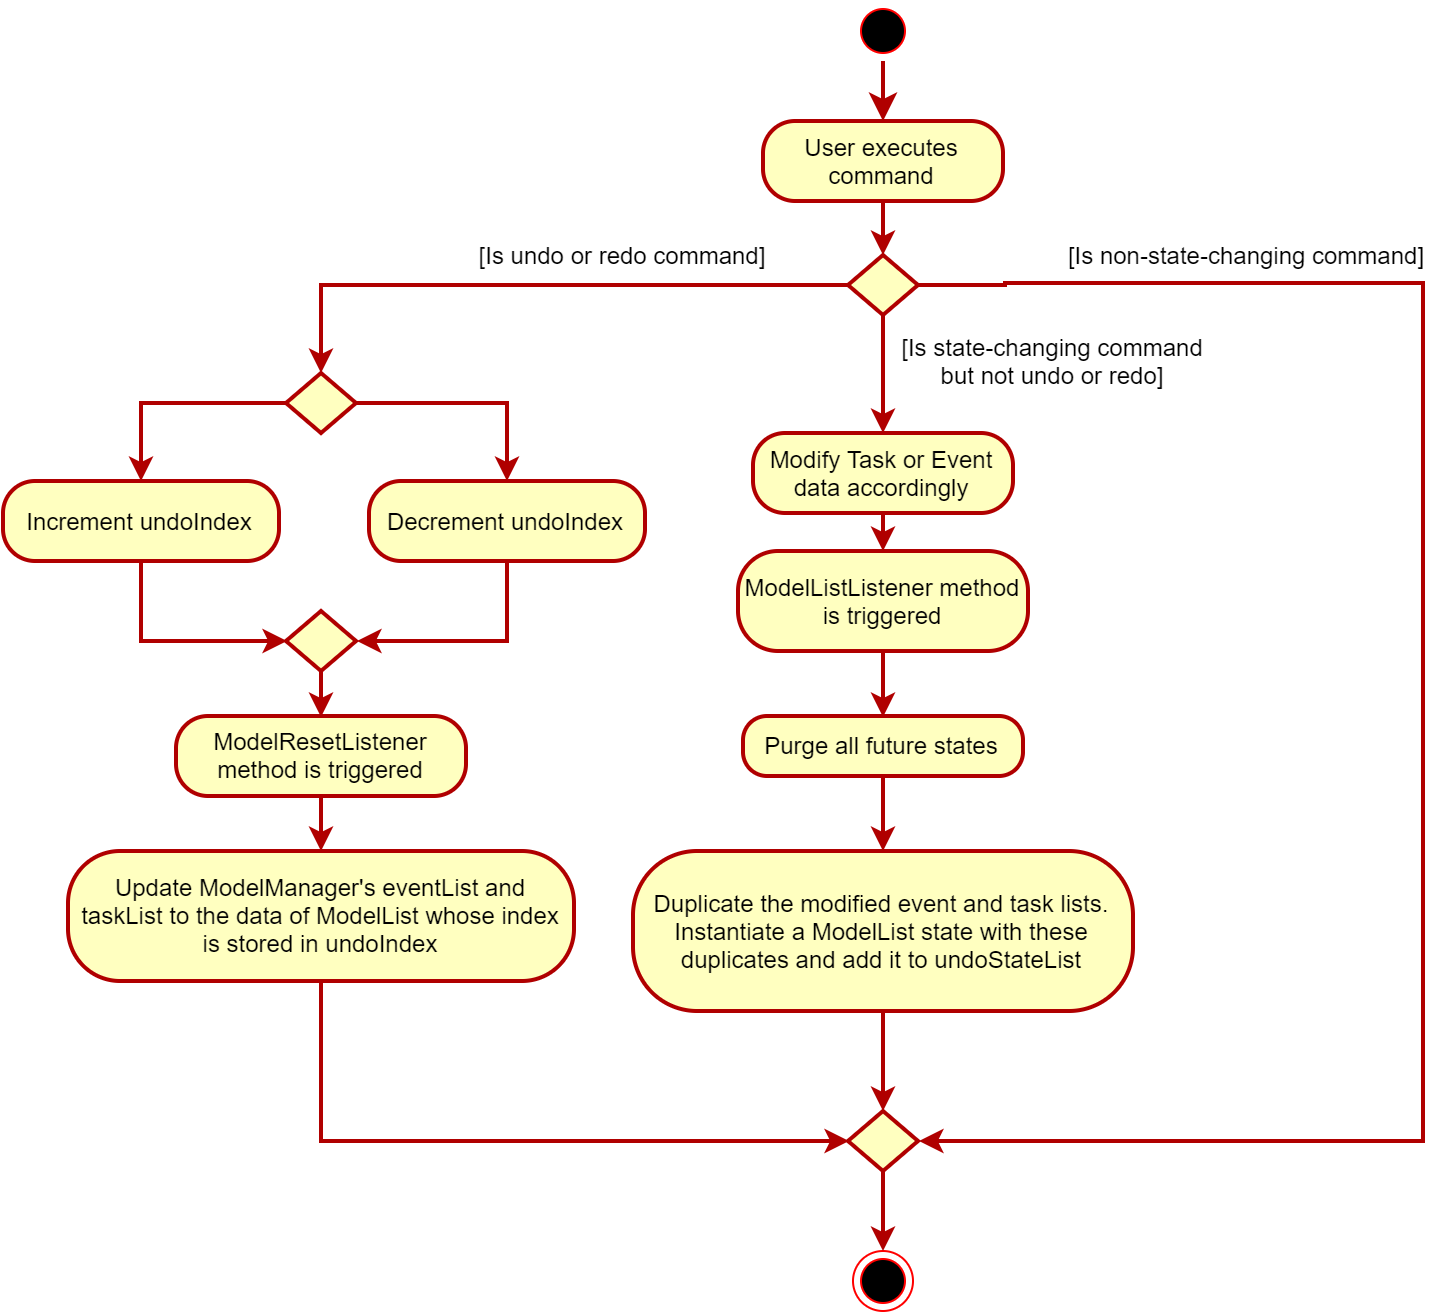

The diagram above was exported from draw.io. Its source (the exported page's mxGraphModel, read from the mxfile embedded in the PNG):
<mxGraphModel dx="1422" dy="832" grid="1" gridSize="10" guides="1" tooltips="1" connect="1" arrows="1" fold="1" page="1" pageScale="1" pageWidth="850" pageHeight="1100" math="0" shadow="0">
  <root>
    <mxCell id="pStG3Lq1bY3l7qm7AidJ-0" />
    <mxCell id="pStG3Lq1bY3l7qm7AidJ-1" parent="pStG3Lq1bY3l7qm7AidJ-0" />
    <mxCell id="-sWGDTombIoqB2SDz-ZG-0" value="" style="ellipse;html=1;shape=endState;fillColor=#000000;strokeColor=#ff0000;shadow=0;comic=0;" parent="pStG3Lq1bY3l7qm7AidJ-1" vertex="1">
      <mxGeometry x="465" y="730" width="30" height="30" as="geometry" />
    </mxCell>
    <mxCell id="-sWGDTombIoqB2SDz-ZG-1" value="" style="ellipse;html=1;shape=startState;fillColor=#000000;strokeColor=#ff0000;shadow=0;comic=0;" parent="pStG3Lq1bY3l7qm7AidJ-1" vertex="1">
      <mxGeometry x="465" y="105" width="30" height="30" as="geometry" />
    </mxCell>
    <mxCell id="-sWGDTombIoqB2SDz-ZG-2" value="" style="edgeStyle=orthogonalEdgeStyle;html=1;verticalAlign=bottom;endArrow=classic;endSize=8;strokeColor=#B00000;strokeWidth=2;rounded=0;endFill=1;entryX=0.5;entryY=0;entryDx=0;entryDy=0;" parent="pStG3Lq1bY3l7qm7AidJ-1" source="-sWGDTombIoqB2SDz-ZG-1" target="-sWGDTombIoqB2SDz-ZG-4" edge="1">
      <mxGeometry relative="1" as="geometry">
        <mxPoint x="475" y="165" as="targetPoint" />
      </mxGeometry>
    </mxCell>
    <mxCell id="-sWGDTombIoqB2SDz-ZG-12" style="edgeStyle=orthogonalEdgeStyle;rounded=0;orthogonalLoop=1;jettySize=auto;html=1;exitX=0.5;exitY=1;exitDx=0;exitDy=0;entryX=0.5;entryY=0;entryDx=0;entryDy=0;strokeColor=#B00000;strokeWidth=2;" parent="pStG3Lq1bY3l7qm7AidJ-1" source="-sWGDTombIoqB2SDz-ZG-4" target="-sWGDTombIoqB2SDz-ZG-6" edge="1">
      <mxGeometry relative="1" as="geometry" />
    </mxCell>
    <mxCell id="-sWGDTombIoqB2SDz-ZG-4" value="User executes command" style="rounded=1;whiteSpace=wrap;html=1;arcSize=40;fontColor=#000000;fillColor=#ffffc0;strokeColor=#B00000;shadow=0;comic=0;strokeWidth=2;" parent="pStG3Lq1bY3l7qm7AidJ-1" vertex="1">
      <mxGeometry x="420" y="165" width="120" height="40" as="geometry" />
    </mxCell>
    <mxCell id="-sWGDTombIoqB2SDz-ZG-17" style="edgeStyle=orthogonalEdgeStyle;rounded=0;orthogonalLoop=1;jettySize=auto;html=1;exitX=1;exitY=0.5;exitDx=0;exitDy=0;entryX=1;entryY=0.5;entryDx=0;entryDy=0;endArrow=classic;endFill=1;strokeColor=#B00000;strokeWidth=2;" parent="pStG3Lq1bY3l7qm7AidJ-1" source="-sWGDTombIoqB2SDz-ZG-6" target="-sWGDTombIoqB2SDz-ZG-14" edge="1">
      <mxGeometry relative="1" as="geometry">
        <mxPoint x="540" y="253.5" as="sourcePoint" />
        <mxPoint x="540" y="651.8333333333335" as="targetPoint" />
        <Array as="points">
          <mxPoint x="541" y="247" />
          <mxPoint x="750" y="246" />
          <mxPoint x="750" y="645" />
        </Array>
      </mxGeometry>
    </mxCell>
    <mxCell id="-sWGDTombIoqB2SDz-ZG-26" style="edgeStyle=orthogonalEdgeStyle;rounded=0;orthogonalLoop=1;jettySize=auto;html=1;exitX=0.5;exitY=1;exitDx=0;exitDy=0;entryX=0.5;entryY=0;entryDx=0;entryDy=0;endArrow=classic;endFill=1;strokeColor=#B00000;strokeWidth=2;" parent="pStG3Lq1bY3l7qm7AidJ-1" source="-sWGDTombIoqB2SDz-ZG-6" target="-sWGDTombIoqB2SDz-ZG-21" edge="1">
      <mxGeometry relative="1" as="geometry" />
    </mxCell>
    <mxCell id="-sWGDTombIoqB2SDz-ZG-47" style="edgeStyle=orthogonalEdgeStyle;rounded=0;orthogonalLoop=1;jettySize=auto;html=1;exitX=0;exitY=0.5;exitDx=0;exitDy=0;entryX=0.5;entryY=0;entryDx=0;entryDy=0;endArrow=classic;endFill=1;strokeColor=#B00000;strokeWidth=2;" parent="pStG3Lq1bY3l7qm7AidJ-1" source="-sWGDTombIoqB2SDz-ZG-6" target="-sWGDTombIoqB2SDz-ZG-35" edge="1">
      <mxGeometry relative="1" as="geometry" />
    </mxCell>
    <mxCell id="-sWGDTombIoqB2SDz-ZG-6" value="" style="rhombus;whiteSpace=wrap;html=1;fillColor=#ffffc0;strokeColor=#B00000;shadow=0;comic=0;strokeWidth=2;" parent="pStG3Lq1bY3l7qm7AidJ-1" vertex="1">
      <mxGeometry x="462.5" y="232" width="35" height="30" as="geometry" />
    </mxCell>
    <mxCell id="-sWGDTombIoqB2SDz-ZG-30" style="edgeStyle=orthogonalEdgeStyle;rounded=0;orthogonalLoop=1;jettySize=auto;html=1;exitX=0.5;exitY=1;exitDx=0;exitDy=0;entryX=0.5;entryY=0;entryDx=0;entryDy=0;endArrow=classic;endFill=1;strokeColor=#B00000;strokeWidth=2;" parent="pStG3Lq1bY3l7qm7AidJ-1" source="-sWGDTombIoqB2SDz-ZG-13" target="-sWGDTombIoqB2SDz-ZG-28" edge="1">
      <mxGeometry relative="1" as="geometry" />
    </mxCell>
    <mxCell id="-sWGDTombIoqB2SDz-ZG-13" value="ModelListListener method is triggered" style="rounded=1;whiteSpace=wrap;html=1;arcSize=40;fontColor=#000000;fillColor=#ffffc0;strokeColor=#B00000;shadow=0;comic=0;strokeWidth=2;" parent="pStG3Lq1bY3l7qm7AidJ-1" vertex="1">
      <mxGeometry x="407.5" y="380" width="145" height="50" as="geometry" />
    </mxCell>
    <mxCell id="-sWGDTombIoqB2SDz-ZG-18" style="edgeStyle=orthogonalEdgeStyle;rounded=0;orthogonalLoop=1;jettySize=auto;html=1;exitX=0.5;exitY=1;exitDx=0;exitDy=0;endArrow=classic;endFill=1;strokeColor=#B00000;strokeWidth=2;entryX=0.5;entryY=0;entryDx=0;entryDy=0;" parent="pStG3Lq1bY3l7qm7AidJ-1" source="-sWGDTombIoqB2SDz-ZG-14" target="-sWGDTombIoqB2SDz-ZG-0" edge="1">
      <mxGeometry relative="1" as="geometry">
        <mxPoint x="480" y="595.3333333333335" as="targetPoint" />
      </mxGeometry>
    </mxCell>
    <mxCell id="-sWGDTombIoqB2SDz-ZG-14" value="" style="rhombus;whiteSpace=wrap;html=1;fillColor=#ffffc0;strokeColor=#B00000;shadow=0;comic=0;strokeWidth=2;" parent="pStG3Lq1bY3l7qm7AidJ-1" vertex="1">
      <mxGeometry x="462.5" y="660" width="35" height="30" as="geometry" />
    </mxCell>
    <mxCell id="-sWGDTombIoqB2SDz-ZG-32" style="edgeStyle=orthogonalEdgeStyle;rounded=0;orthogonalLoop=1;jettySize=auto;html=1;exitX=0.5;exitY=1;exitDx=0;exitDy=0;endArrow=classic;endFill=1;strokeColor=#B00000;strokeWidth=2;" parent="pStG3Lq1bY3l7qm7AidJ-1" source="-sWGDTombIoqB2SDz-ZG-20" target="-sWGDTombIoqB2SDz-ZG-14" edge="1">
      <mxGeometry relative="1" as="geometry" />
    </mxCell>
    <mxCell id="-sWGDTombIoqB2SDz-ZG-20" value="Duplicate the modified event and task lists. Instantiate a ModelList state with these duplicates and add it to undoStateList" style="rounded=1;whiteSpace=wrap;html=1;arcSize=40;fontColor=#000000;fillColor=#ffffc0;strokeColor=#B00000;shadow=0;comic=0;strokeWidth=2;" parent="pStG3Lq1bY3l7qm7AidJ-1" vertex="1">
      <mxGeometry x="355" y="530" width="250" height="80" as="geometry" />
    </mxCell>
    <mxCell id="-sWGDTombIoqB2SDz-ZG-27" style="edgeStyle=orthogonalEdgeStyle;rounded=0;orthogonalLoop=1;jettySize=auto;html=1;exitX=0.5;exitY=1;exitDx=0;exitDy=0;entryX=0.5;entryY=0;entryDx=0;entryDy=0;endArrow=classic;endFill=1;strokeColor=#B00000;strokeWidth=2;" parent="pStG3Lq1bY3l7qm7AidJ-1" source="-sWGDTombIoqB2SDz-ZG-21" target="-sWGDTombIoqB2SDz-ZG-13" edge="1">
      <mxGeometry relative="1" as="geometry" />
    </mxCell>
    <mxCell id="-sWGDTombIoqB2SDz-ZG-21" value="Modify Task or Event data accordingly" style="rounded=1;whiteSpace=wrap;html=1;arcSize=40;fontColor=#000000;fillColor=#ffffc0;strokeColor=#B00000;shadow=0;comic=0;strokeWidth=2;" parent="pStG3Lq1bY3l7qm7AidJ-1" vertex="1">
      <mxGeometry x="415" y="321" width="130" height="40" as="geometry" />
    </mxCell>
    <mxCell id="-sWGDTombIoqB2SDz-ZG-31" style="edgeStyle=orthogonalEdgeStyle;rounded=0;orthogonalLoop=1;jettySize=auto;html=1;exitX=0.5;exitY=1;exitDx=0;exitDy=0;entryX=0.5;entryY=0;entryDx=0;entryDy=0;endArrow=classic;endFill=1;strokeColor=#B00000;strokeWidth=2;" parent="pStG3Lq1bY3l7qm7AidJ-1" source="-sWGDTombIoqB2SDz-ZG-28" target="-sWGDTombIoqB2SDz-ZG-20" edge="1">
      <mxGeometry relative="1" as="geometry" />
    </mxCell>
    <mxCell id="-sWGDTombIoqB2SDz-ZG-28" value="Purge all future states" style="rounded=1;whiteSpace=wrap;html=1;arcSize=40;fontColor=#000000;fillColor=#ffffc0;strokeColor=#B00000;shadow=0;comic=0;strokeWidth=2;" parent="pStG3Lq1bY3l7qm7AidJ-1" vertex="1">
      <mxGeometry x="410" y="462.5" width="140" height="30" as="geometry" />
    </mxCell>
    <mxCell id="-sWGDTombIoqB2SDz-ZG-44" style="edgeStyle=orthogonalEdgeStyle;rounded=0;orthogonalLoop=1;jettySize=auto;html=1;exitX=0.5;exitY=1;exitDx=0;exitDy=0;entryX=0.5;entryY=0;entryDx=0;entryDy=0;endArrow=classic;endFill=1;strokeColor=#B00000;strokeWidth=2;" parent="pStG3Lq1bY3l7qm7AidJ-1" source="-sWGDTombIoqB2SDz-ZG-33" target="-sWGDTombIoqB2SDz-ZG-43" edge="1">
      <mxGeometry relative="1" as="geometry" />
    </mxCell>
    <mxCell id="-sWGDTombIoqB2SDz-ZG-33" value="ModelResetListener method is triggered" style="rounded=1;whiteSpace=wrap;html=1;arcSize=40;fontColor=#000000;fillColor=#ffffc0;strokeColor=#B00000;shadow=0;comic=0;strokeWidth=2;" parent="pStG3Lq1bY3l7qm7AidJ-1" vertex="1">
      <mxGeometry x="126.5" y="462.5" width="145" height="40" as="geometry" />
    </mxCell>
    <mxCell id="-sWGDTombIoqB2SDz-ZG-41" style="edgeStyle=orthogonalEdgeStyle;rounded=0;orthogonalLoop=1;jettySize=auto;html=1;exitX=0.5;exitY=1;exitDx=0;exitDy=0;entryX=0;entryY=0.5;entryDx=0;entryDy=0;endArrow=classic;endFill=1;strokeColor=#B00000;strokeWidth=2;" parent="pStG3Lq1bY3l7qm7AidJ-1" source="-sWGDTombIoqB2SDz-ZG-34" target="-sWGDTombIoqB2SDz-ZG-39" edge="1">
      <mxGeometry relative="1" as="geometry" />
    </mxCell>
    <mxCell id="-sWGDTombIoqB2SDz-ZG-34" value="Increment undoIndex" style="rounded=1;whiteSpace=wrap;html=1;arcSize=40;fontColor=#000000;fillColor=#ffffc0;strokeColor=#B00000;shadow=0;comic=0;strokeWidth=2;" parent="pStG3Lq1bY3l7qm7AidJ-1" vertex="1">
      <mxGeometry x="40" y="345" width="138" height="40" as="geometry" />
    </mxCell>
    <mxCell id="-sWGDTombIoqB2SDz-ZG-37" style="edgeStyle=orthogonalEdgeStyle;rounded=0;orthogonalLoop=1;jettySize=auto;html=1;exitX=0;exitY=0.5;exitDx=0;exitDy=0;entryX=0.5;entryY=0;entryDx=0;entryDy=0;endArrow=classic;endFill=1;strokeColor=#B00000;strokeWidth=2;" parent="pStG3Lq1bY3l7qm7AidJ-1" source="-sWGDTombIoqB2SDz-ZG-35" target="-sWGDTombIoqB2SDz-ZG-34" edge="1">
      <mxGeometry relative="1" as="geometry" />
    </mxCell>
    <mxCell id="-sWGDTombIoqB2SDz-ZG-38" style="edgeStyle=orthogonalEdgeStyle;rounded=0;orthogonalLoop=1;jettySize=auto;html=1;exitX=1;exitY=0.5;exitDx=0;exitDy=0;entryX=0.5;entryY=0;entryDx=0;entryDy=0;endArrow=classic;endFill=1;strokeColor=#B00000;strokeWidth=2;" parent="pStG3Lq1bY3l7qm7AidJ-1" source="-sWGDTombIoqB2SDz-ZG-35" target="-sWGDTombIoqB2SDz-ZG-36" edge="1">
      <mxGeometry relative="1" as="geometry" />
    </mxCell>
    <mxCell id="-sWGDTombIoqB2SDz-ZG-35" value="" style="rhombus;whiteSpace=wrap;html=1;fillColor=#ffffc0;strokeColor=#B00000;shadow=0;comic=0;strokeWidth=2;" parent="pStG3Lq1bY3l7qm7AidJ-1" vertex="1">
      <mxGeometry x="181.5" y="291" width="35" height="30" as="geometry" />
    </mxCell>
    <mxCell id="-sWGDTombIoqB2SDz-ZG-40" style="edgeStyle=orthogonalEdgeStyle;rounded=0;orthogonalLoop=1;jettySize=auto;html=1;exitX=0.5;exitY=1;exitDx=0;exitDy=0;entryX=1;entryY=0.5;entryDx=0;entryDy=0;endArrow=classic;endFill=1;strokeColor=#B00000;strokeWidth=2;" parent="pStG3Lq1bY3l7qm7AidJ-1" source="-sWGDTombIoqB2SDz-ZG-36" target="-sWGDTombIoqB2SDz-ZG-39" edge="1">
      <mxGeometry relative="1" as="geometry" />
    </mxCell>
    <mxCell id="-sWGDTombIoqB2SDz-ZG-36" value="Decrement undoIndex" style="rounded=1;whiteSpace=wrap;html=1;arcSize=40;fontColor=#000000;fillColor=#ffffc0;strokeColor=#B00000;shadow=0;comic=0;strokeWidth=2;" parent="pStG3Lq1bY3l7qm7AidJ-1" vertex="1">
      <mxGeometry x="223" y="345" width="138" height="40" as="geometry" />
    </mxCell>
    <mxCell id="-sWGDTombIoqB2SDz-ZG-48" style="edgeStyle=orthogonalEdgeStyle;rounded=0;orthogonalLoop=1;jettySize=auto;html=1;exitX=0.5;exitY=1;exitDx=0;exitDy=0;entryX=0.5;entryY=0;entryDx=0;entryDy=0;endArrow=classic;endFill=1;strokeColor=#B00000;strokeWidth=2;" parent="pStG3Lq1bY3l7qm7AidJ-1" source="-sWGDTombIoqB2SDz-ZG-39" target="-sWGDTombIoqB2SDz-ZG-33" edge="1">
      <mxGeometry relative="1" as="geometry" />
    </mxCell>
    <mxCell id="-sWGDTombIoqB2SDz-ZG-39" value="" style="rhombus;whiteSpace=wrap;html=1;fillColor=#ffffc0;strokeColor=#B00000;shadow=0;comic=0;strokeWidth=2;" parent="pStG3Lq1bY3l7qm7AidJ-1" vertex="1">
      <mxGeometry x="181.5" y="410" width="35" height="30" as="geometry" />
    </mxCell>
    <mxCell id="-sWGDTombIoqB2SDz-ZG-45" style="edgeStyle=orthogonalEdgeStyle;rounded=0;orthogonalLoop=1;jettySize=auto;html=1;exitX=0.5;exitY=1;exitDx=0;exitDy=0;entryX=0;entryY=0.5;entryDx=0;entryDy=0;endArrow=classic;endFill=1;strokeColor=#B00000;strokeWidth=2;" parent="pStG3Lq1bY3l7qm7AidJ-1" source="-sWGDTombIoqB2SDz-ZG-43" target="-sWGDTombIoqB2SDz-ZG-14" edge="1">
      <mxGeometry relative="1" as="geometry" />
    </mxCell>
    <mxCell id="-sWGDTombIoqB2SDz-ZG-43" value="Update ModelManager's eventList and taskList to the data of ModelList whose index is stored in undoIndex" style="rounded=1;whiteSpace=wrap;html=1;arcSize=40;fontColor=#000000;fillColor=#ffffc0;strokeColor=#B00000;shadow=0;comic=0;strokeWidth=2;" parent="pStG3Lq1bY3l7qm7AidJ-1" vertex="1">
      <mxGeometry x="72.5" y="530" width="253" height="65" as="geometry" />
    </mxCell>
    <mxCell id="-sWGDTombIoqB2SDz-ZG-49" value="[Is undo or redo command]" style="rounded=0;whiteSpace=wrap;html=1;shadow=0;comic=0;strokeColor=none;strokeWidth=2;fillColor=none;gradientColor=none;fontFamily=Helvetica;" parent="pStG3Lq1bY3l7qm7AidJ-1" vertex="1">
      <mxGeometry x="260" y="212" width="180" height="40" as="geometry" />
    </mxCell>
    <mxCell id="-sWGDTombIoqB2SDz-ZG-50" value="[Is state-changing command but not undo or redo]" style="rounded=0;whiteSpace=wrap;html=1;shadow=0;comic=0;strokeColor=none;strokeWidth=2;fillColor=none;gradientColor=none;fontFamily=Helvetica;" parent="pStG3Lq1bY3l7qm7AidJ-1" vertex="1">
      <mxGeometry x="480" y="264.5" width="170" height="40" as="geometry" />
    </mxCell>
    <mxCell id="-sWGDTombIoqB2SDz-ZG-51" value="[Is non-state-changing command]" style="rounded=0;whiteSpace=wrap;html=1;shadow=0;comic=0;strokeColor=none;strokeWidth=2;fillColor=none;gradientColor=none;fontFamily=Helvetica;" parent="pStG3Lq1bY3l7qm7AidJ-1" vertex="1">
      <mxGeometry x="561" y="212" width="200" height="40" as="geometry" />
    </mxCell>
  </root>
</mxGraphModel>